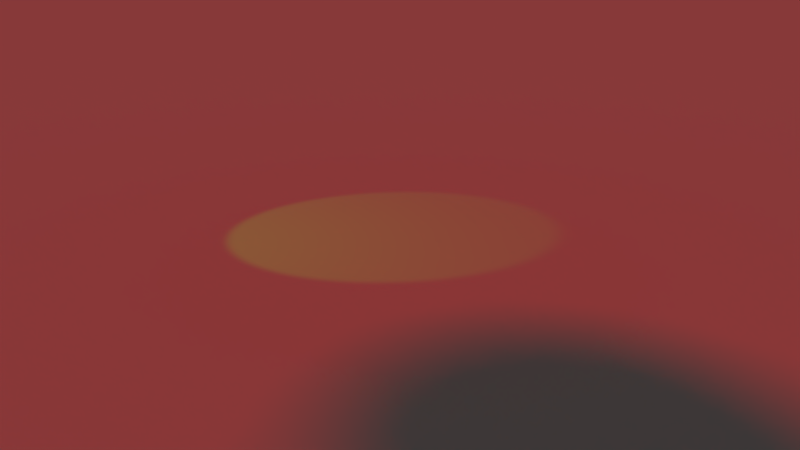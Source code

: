 # Source: 27_prman_dupli_face.blend  (saved by Blender 2.75.0; exported with 4.5.12 LTS)
import bpy
from mathutils import Matrix  # noqa: F401  (used for matrix-valued properties, if any)

bpy.ops.wm.read_factory_settings(use_empty=True)
scene = bpy.context.scene
scene.name = 'Scene'

# ---- collections
col_collection_1 = bpy.data.collections.new('Collection 1'); scene.collection.children.link(col_collection_1)

# ---- materials (node trees are filled in below, after node groups)
mat_material = bpy.data.materials.new('Material')
mat_material.alpha_threshold = 0.0
mat_material.diffuse_color = (0.1277, 0.2671, 0.8, 1.0)
mat_material.roughness = 0.5
mat_material.line_color = (0.0, 0.0, 0.0, 1.0)
mat_material_001 = bpy.data.materials.new('Material.001')
mat_material_001.alpha_threshold = 0.0
mat_material_001.roughness = 0.5
mat_material_001.line_color = (0.0, 0.0, 0.0, 1.0)
mat_orange_wire = bpy.data.materials.new('ORANGE_WIRE')
mat_orange_wire.alpha_threshold = 0.0
mat_orange_wire.diffuse_color = (0.8, 0.08861, 0.0, 1.0)
mat_orange_wire.specular_color = (0.008775, 0.008058, 0.02198)
mat_orange_wire.roughness = 0.5
mat_orange_wire.specular_intensity = 0.0
mat_orange_wire.line_color = (0.0, 0.0, 0.0, 1.0)
mat_orange = bpy.data.materials.new('ORANGE')
mat_orange.alpha_threshold = 0.0
mat_orange.diffuse_color = (0.8, 0.08861, 0.0, 1.0)
mat_orange.roughness = 0.5
mat_orange.line_color = (0.0, 0.0, 0.0, 1.0)

# ---- material node trees

# ---- world
world_world = bpy.data.worlds.new('World'); scene.world = world_world
world_world.color = (0.05088, 0.05088, 0.05088)
world_world.use_sun_shadow = False
world_world.sun_shadow_jitter_overblur = 0.0
world_world.cycles.sampling_method = 'MANUAL'
world_world.cycles.sample_map_resolution = 256

# ---- cameras
cam_camera = bpy.data.cameras.new('Camera')
cam_camera.clip_end = 2000.0
cam_camera.lens = 35.0
cam_camera.sensor_width = 32.0
cam_camera.sensor_height = 18.0
cam_camera.ortho_scale = 7.314
cam_camera.dof.focus_distance = 0.0
cam_camera.dof.aperture_fstop = 128.0

# ---- lights
light_spot = bpy.data.lights.new('Spot', 'SPOT')
light_spot.color = (0.02916, 1.0, 0.0)
light_spot.transmission_factor = 0.0
light_spot.energy = 100.0
light_spot.shadow_buffer_clip_start = 0.5
light_spot.shadow_soft_size = 0.1
light_spot.shadow_maximum_resolution = 0.006
light_spot.use_absolute_resolution = True
light_spot.spot_size = 0.7156
light_spot.cycles.use_multiple_importance_sampling = False
light_lamp = bpy.data.lights.new('Lamp', 'SUN')
light_lamp.color = (1.0, 0.0, 0.002442)
light_lamp.transmission_factor = 0.0
light_lamp.cutoff_distance = 30.0
light_lamp.angle = 0.1993
light_lamp.energy = 1.0
light_lamp.shadow_buffer_clip_start = 1.001
light_lamp.shadow_soft_size = 0.1
light_lamp.shadow_cascade_max_distance = 1000.0
light_lamp.cycles.use_multiple_importance_sampling = False

# ---- meshes
me_plane = bpy.data.meshes.new('Plane')
me_plane.from_pydata([(-260.0, -260.0, 0.0), (260.0, -260.0, 0.0), (-260.0, 260.0, 0.0), (260.0, 260.0, 0.0)], [], [(0, 1, 3, 2)])
me_plane.materials.append(mat_material_001)
me_plane.use_remesh_preserve_volume = False
me_plane.use_remesh_preserve_attributes = False
me_plane.use_mirror_vertex_groups = False
me_plane.update()
me_icosphere = bpy.data.meshes.new('Icosphere')
me_icosphere.from_pydata([(0.0, 0.0, -3.0), (2.171, -1.577, -1.342), (-0.8292, -2.552, -1.342), (-2.683, 0.0, -1.342), (-0.8292, 2.552, -1.342), (2.171, 1.577, -1.342), (0.8292, -2.552, 1.342), (-2.171, -1.577, 1.342), (-2.171, 1.577, 1.342), (0.8292, 2.552, 1.342), (2.683, 0.0, 1.342), (0.0, 0.0, 3.0), (-0.4874, -1.5, -2.552), (1.276, -0.927, -2.552), (0.7886, -2.427, -1.577), (2.552, 0.0, -1.577), (1.276, 0.927, -2.552), (-1.577, 0.0, -2.552), (-2.065, -1.5, -1.577), (-0.4874, 1.5, -2.552), (-2.065, 1.5, -1.577), (0.7886, 2.427, -1.577), (2.853, -0.927, 0.0), (2.853, 0.927, 0.0), (0.0, -3.0, 0.0), (1.763, -2.427, 0.0), (-2.853, -0.927, 0.0), (-1.763, -2.427, 0.0), (-1.763, 2.427, 0.0), (-2.853, 0.927, 0.0), (1.763, 2.427, 0.0), (0.0, 3.0, 0.0), (2.065, -1.5, 1.577), (-0.7886, -2.427, 1.577), (-2.552, 0.0, 1.577), (-0.7886, 2.427, 1.577), (2.065, 1.5, 1.577), (0.4874, -1.5, 2.552), (1.577, 0.0, 2.552), (-1.276, -0.927, 2.552), (-1.276, 0.927, 2.552), (0.4874, 1.5, 2.552)], [], [(0, 13, 12), (1, 13, 15), (0, 12, 17), (0, 17, 19), (0, 19, 16), (1, 15, 22), (2, 14, 24), (3, 18, 26), (4, 20, 28), (5, 21, 30), (1, 22, 25), (2, 24, 27), (3, 26, 29), (4, 28, 31), (5, 30, 23), (6, 32, 37), (7, 33, 39), (8, 34, 40), (9, 35, 41), (10, 36, 38), (12, 14, 2), (12, 13, 14), (13, 1, 14), (15, 16, 5), (15, 13, 16), (13, 0, 16), (17, 18, 3), (17, 12, 18), (12, 2, 18), (19, 20, 4), (19, 17, 20), (17, 3, 20), (16, 21, 5), (16, 19, 21), (19, 4, 21), (22, 23, 10), (22, 15, 23), (15, 5, 23), (24, 25, 6), (24, 14, 25), (14, 1, 25), (26, 27, 7), (26, 18, 27), (18, 2, 27), (28, 29, 8), (28, 20, 29), (20, 3, 29), (30, 31, 9), (30, 21, 31), (21, 4, 31), (25, 32, 6), (25, 22, 32), (22, 10, 32), (27, 33, 7), (27, 24, 33), (24, 6, 33), (29, 34, 8), (29, 26, 34), (26, 7, 34), (31, 35, 9), (31, 28, 35), (28, 8, 35), (23, 36, 10), (23, 30, 36), (30, 9, 36), (37, 38, 11), (37, 32, 38), (32, 10, 38), (39, 37, 11), (39, 33, 37), (33, 6, 37), (40, 39, 11), (40, 34, 39), (34, 7, 39), (41, 40, 11), (41, 35, 40), (35, 8, 40), (38, 41, 11), (38, 36, 41), (36, 9, 41)])
me_icosphere.materials.append(mat_orange_wire)
me_icosphere.use_remesh_preserve_volume = False
me_icosphere.use_remesh_preserve_attributes = False
me_icosphere.use_mirror_vertex_groups = False
me_icosphere.update()
me_sphere = bpy.data.meshes.new('Sphere')
me_sphere.from_pydata([(-0.07006, 0.0509, 0.05), (-0.07006, 0.0509, -0.05), (-0.02676, 0.08236, 0.05), (-0.02676, 0.08236, -0.05), (0.02676, 0.08236, 0.05), (0.02676, 0.08236, -0.05), (0.07006, 0.0509, 0.05), (0.07006, 0.0509, -0.05), (0.0866, 5.139e-09, 0.05), (0.0866, 5.139e-09, -0.05), (0.07006, -0.0509, 0.05), (0.07006, -0.0509, -0.05), (8.742e-09, 0.0, -0.1), (0.02676, -0.08236, 0.05), (0.02676, -0.08236, -0.05), (-0.02676, -0.08236, 0.05), (-0.02676, -0.08236, -0.05), (1.67e-09, -5.139e-09, 0.1), (-0.07006, -0.0509, 0.05), (-0.07006, -0.0509, -0.05), (-0.0866, -6.037e-09, 0.05), (-0.0866, -6.037e-09, -0.05)], [], [(1, 0, 2, 3), (3, 2, 4, 5), (5, 4, 6, 7), (7, 6, 8, 9), (9, 8, 10, 11), (11, 10, 13, 14), (14, 13, 15, 16), (16, 15, 18, 19), (19, 18, 20, 21), (12, 21, 1), (21, 20, 0, 1), (20, 17, 0), (12, 1, 3), (0, 17, 2), (12, 3, 5), (2, 17, 4), (12, 5, 7), (4, 17, 6), (12, 7, 9), (6, 17, 8), (12, 9, 11), (8, 17, 10), (12, 11, 14), (10, 17, 13), (12, 14, 16), (13, 17, 15), (12, 16, 19), (15, 17, 18), (12, 19, 21), (18, 17, 20)])
me_sphere.materials.append(mat_orange)
me_sphere.use_remesh_preserve_volume = False
me_sphere.use_remesh_preserve_attributes = False
me_sphere.use_mirror_vertex_groups = False
me_sphere.update()

# ---- curves / text
cu_beziercurve = bpy.data.curves.new('BezierCurve', 'CURVE')
cu_beziercurve.dimensions = '3D'
_sp = cu_beziercurve.splines.new('BEZIER'); _sp.bezier_points.add(1)
_sp.bezier_points.foreach_set('co', [-4.0, 0.0, 0.0, 4.0, 0.0, 0.0])
_sp.bezier_points.foreach_set('handle_left', [-6.0, -2.0, 0.0, 0.0, 0.0, 0.0])
_sp.bezier_points.foreach_set('handle_right', [-2.0, 2.0, 0.0, 8.0, 0.0, 0.0])
for _p, _l, _r in zip(_sp.bezier_points, ['ALIGNED', 'ALIGNED'], ['ALIGNED', 'ALIGNED']): _p.handle_left_type = _l; _p.handle_right_type = _r
_sp.order_u = 0
_sp.order_v = 0
cu_beziercurve.materials.append(mat_material)
cu_beziercurve.use_path = True
cu_beziercurve.use_path_clamp = True
cu_beziercurve.bevel_resolution = 9
cu_beziercurve.bevel_depth = 0.26
cu_beziercurve.fill_mode = 'FULL'

# ---- objects
ob_spot = bpy.data.objects.new('Spot', light_spot)
ob_beziercurve = bpy.data.objects.new('BezierCurve', cu_beziercurve)
ob_plane = bpy.data.objects.new('Plane', me_plane)
ob_circle_001 = bpy.data.objects.new('Circle.001', me_icosphere)
ob_circle = bpy.data.objects.new('Circle', me_icosphere)
ob_sphere = bpy.data.objects.new('Sphere', me_sphere)
ob_lamp = bpy.data.objects.new('Lamp', light_lamp)
ob_camera = bpy.data.objects.new('Camera', cam_camera)

# ---- transforms, parenting, visibility, modifiers, constraints
ob_spot.location = (-3.087, -2.915, 5.778)
ob_spot.rotation_euler = (0.5487, -0.0, -0.4372)
ob_spot.lineart.crease_threshold = 0.0
ob_beziercurve.location = (0.0, 0.0, 0.0)
ob_beziercurve.hide_viewport = True
ob_beziercurve.hide_render = True
ob_beziercurve.lineart.crease_threshold = 0.0
ob_plane.location = (0.0, 0.0, 0.0)
ob_plane.hide_select = True
ob_plane.lineart.crease_threshold = 0.0
_m = ob_plane.modifiers.new('Collision', 'COLLISION')
ob_circle_001.location = (0.0, 0.0, 8.454)
ob_circle_001.display_type = 'WIRE'
ob_circle_001.lineart.crease_threshold = 0.0
_m = ob_circle_001.modifiers.new('Softbody', 'SOFT_BODY')
ob_circle.location = (0.0, 0.0, 8.454)
ob_circle.show_instancer_for_render = False
ob_circle.instance_type = 'FACES'
ob_circle.display_type = 'WIRE'
ob_circle.lineart.crease_threshold = 0.0
_m = ob_circle.modifiers.new('Softbody', 'SOFT_BODY')
ob_sphere.parent = ob_circle
ob_sphere.location = (0.0, 0.0, 0.0)
ob_sphere.lineart.crease_threshold = 0.0
ob_lamp.location = (-4.076, 1.005, 1.397)
ob_lamp.rotation_euler = (-2.491, -0.05522, -1.866)
ob_lamp.scale = (-1.0, -1.0, -1.0)
ob_lamp.lock_rotations_4d = False
ob_lamp.empty_display_type = 'ARROWS'
ob_lamp.color = (0.0, 0.0, 0.0, 0.0)
ob_lamp.lineart.crease_threshold = 0.0
ob_camera.location = (10.37, -8.496, 4.998)
ob_camera.rotation_euler = (1.255, -1.185e-05, 0.8894)
ob_camera.lock_rotations_4d = False
ob_camera.empty_display_type = 'ARROWS'
ob_camera.color = (0.0, 0.0, 0.0, 0.0)
ob_camera.display_type = 'WIRE'
ob_camera.lineart.crease_threshold = 0.0

# ---- collection membership
col_collection_1.objects.link(ob_spot)
col_collection_1.objects.link(ob_beziercurve)
col_collection_1.objects.link(ob_plane)
col_collection_1.objects.link(ob_circle_001)
col_collection_1.objects.link(ob_circle)
col_collection_1.objects.link(ob_sphere)
col_collection_1.objects.link(ob_lamp)
col_collection_1.objects.link(ob_camera)

# ---- scene / render settings (as saved in the file)
scene.camera = ob_camera
scene.frame_start = 1; scene.frame_end = 300; scene.frame_set(43)
scene.render.engine = 'BLENDER_EEVEE_NEXT'
scene.render.image_settings.file_format = 'TIFF'
scene.render.resolution_percentage = 50
scene.render.dither_intensity = 0.0
scene.cycles.use_denoising = False
scene.cycles.samples = 4
scene.cycles.sampling_pattern = 'TABULATED_SOBOL'
scene.cycles.light_sampling_threshold = 0.0
scene.cycles.use_adaptive_sampling = False
scene.cycles.use_light_tree = False
scene.cycles.blur_glossy = 0.0
scene.cycles.max_bounces = 7
scene.cycles.volume_bounces = 1
scene.cycles.pixel_filter_type = 'GAUSSIAN'
scene.cycles.sample_clamp_indirect = 0.0
scene.view_settings.view_transform = 'Standard'
bpy.context.view_layer.update()
